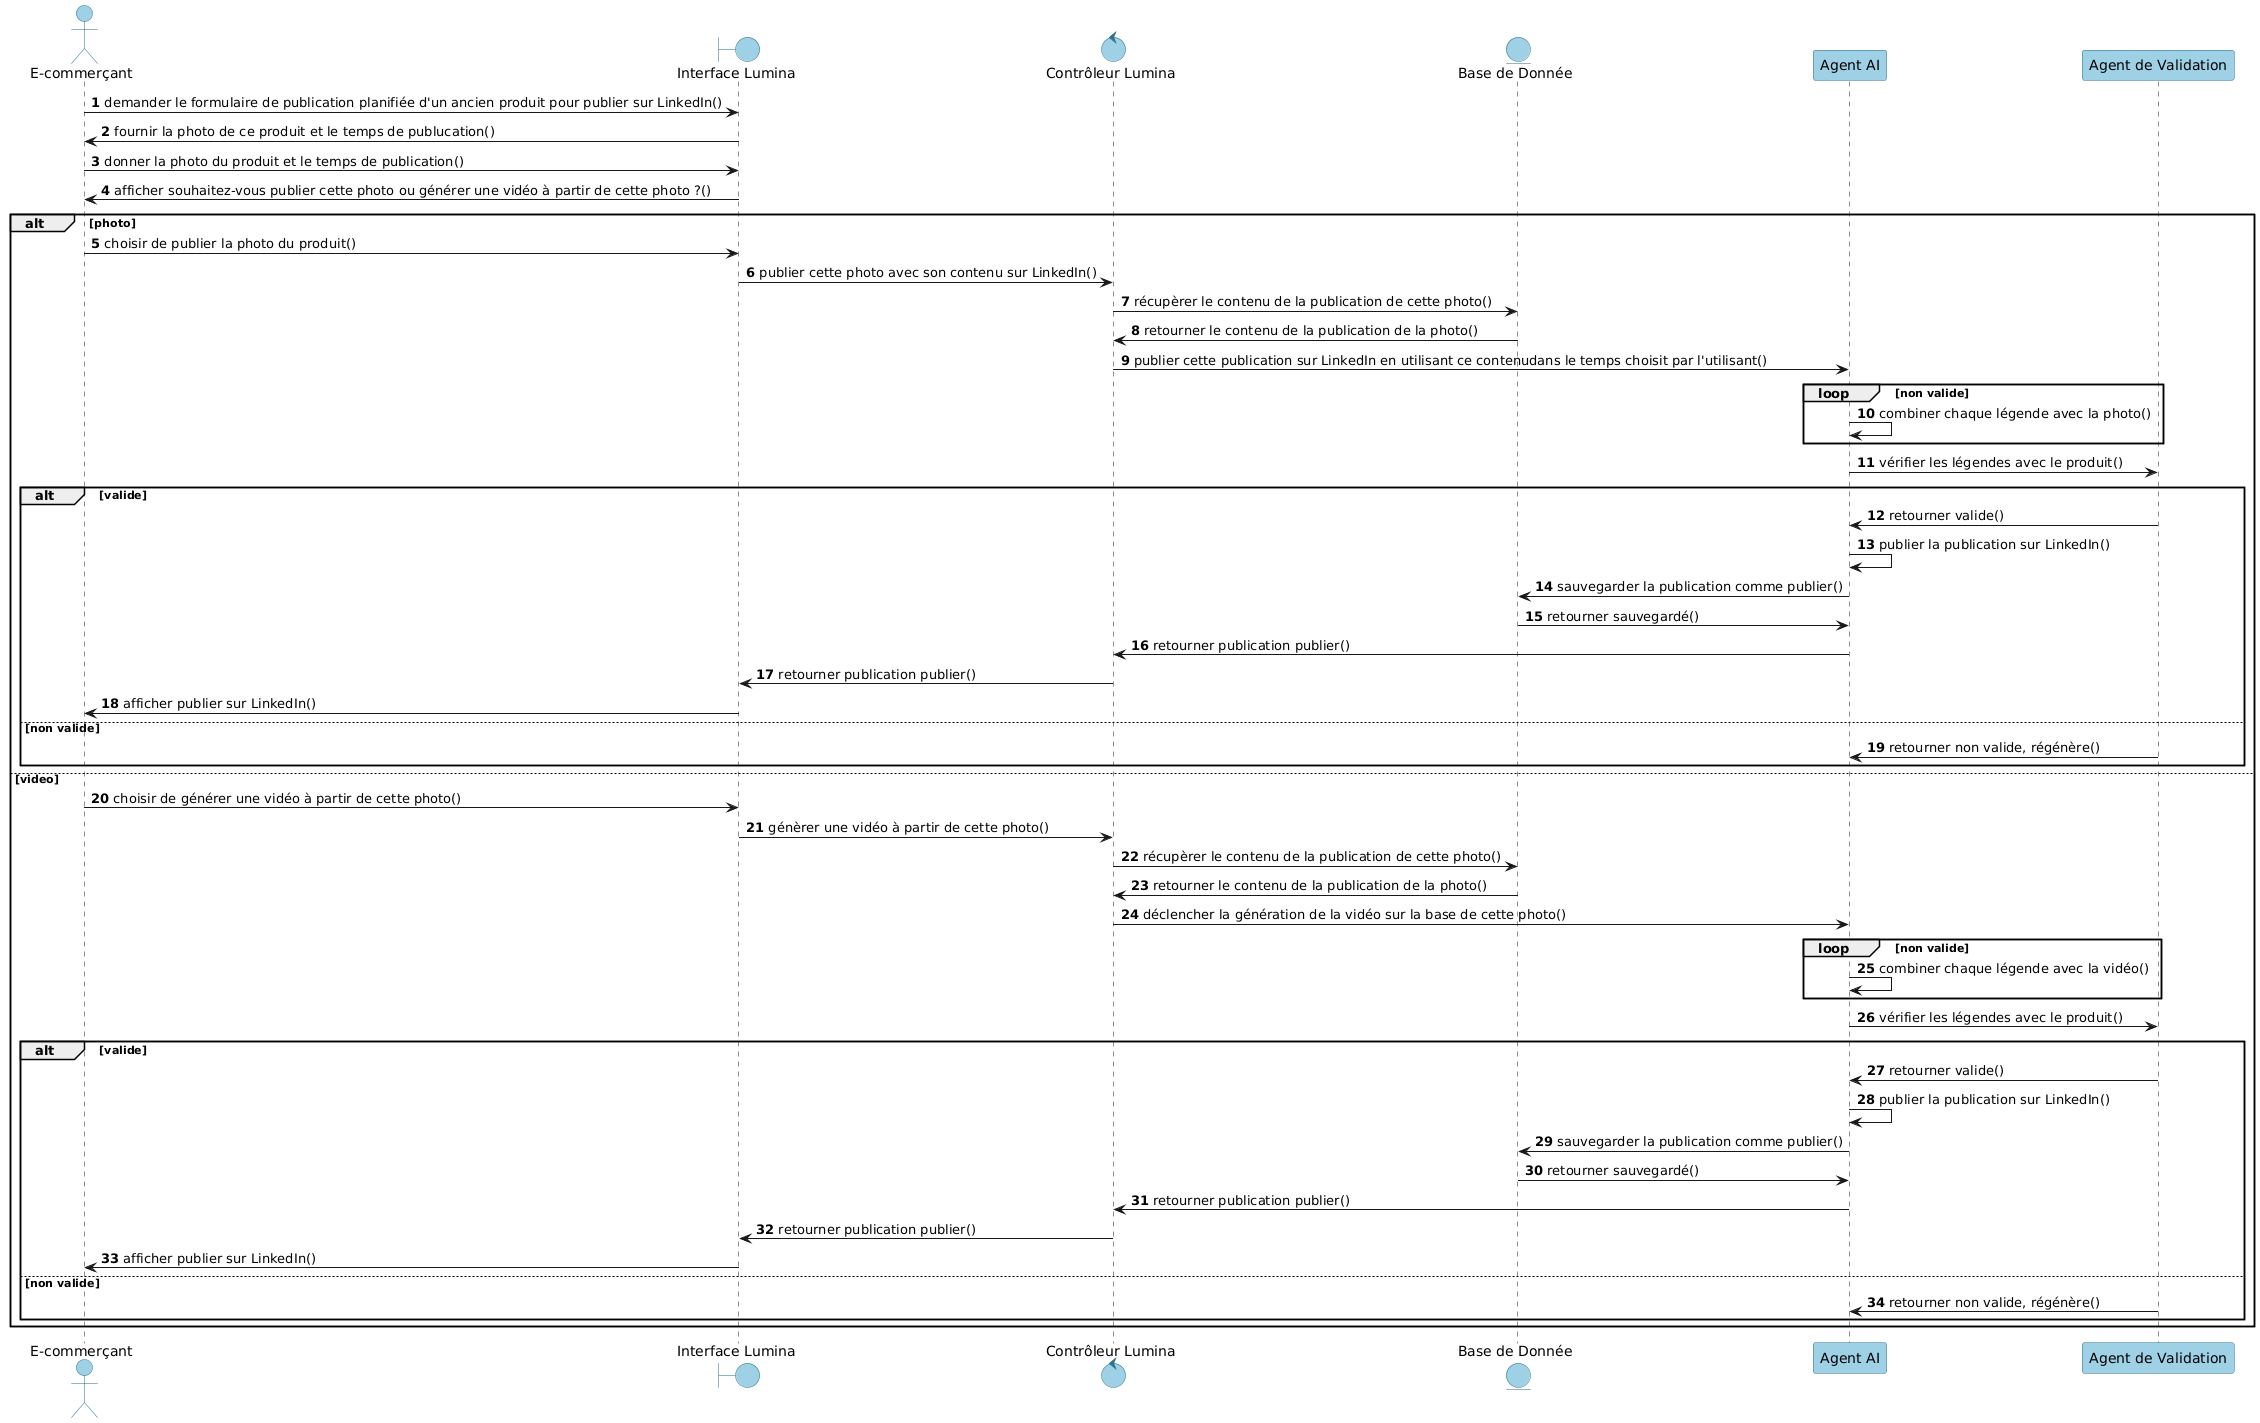

The diagram above was rendered by PlantUML. Its source (embedded in the PNG):
@startuml
autonumber
' === GLOBAL STYLE ===
skinparam backgroundColor white

skinparam participant {
    BackgroundColor #9ED0E6
    BorderColor #2F6F8F
    FontColor black
}

skinparam actor {
    BackgroundColor #9ED0E6
    BorderColor #2F6F8F
    FontColor black
}

skinparam entity {
    BackgroundColor #9ED0E6
    BorderColor #2F6F8F
    FontColor black
}

skinparam boundary {
    BackgroundColor #9ED0E6
    BorderColor #2F6F8F
    FontColor black
}
skinparam control {
    BackgroundColor #9ED0E6
    BorderColor #2F6F8F
    FontColor black
}
actor "E-commerçant" as User
boundary "Interface Lumina" as UI
control "Contrôleur Lumina" as Controller
Entity "Base de Donnée" as DB
participant "Agent AI" as AI
participant "Agent de Validation" as Validator
User -> UI :  demander le formulaire de publication planifiée d'un ancien produit pour publier sur LinkedIn()
UI -> User :  fournir la photo de ce produit et le temps de publucation()
User -> UI : donner la photo du produit et le temps de publication()
            UI ->User : afficher souhaitez-vous publier cette photo ou générer une vidéo à partir de cette photo ?()
            alt photo 
                User -> UI : choisir de publier la photo du produit()
                UI -> Controller : publier cette photo avec son contenu sur LinkedIn()
                Controller -> DB : récupèrer le contenu de la publication de cette photo()  
                DB -> Controller : retourner le contenu de la publication de la photo()
                Controller -> AI : publier cette publication sur LinkedIn en utilisant ce contenudans le temps choisit par l'utilisant() 
                loop non valide 
                    AI -> AI :combiner chaque légende avec la photo()
                end loop
                AI -> Validator :  vérifier les légendes avec le produit()
                alt valide
                    Validator -> AI : retourner valide()
                    AI -> AI :  publier la publication sur LinkedIn()
                    AI -> DB : sauvegarder la publication comme publier()
                    DB -> AI : retourner sauvegardé() 
                    AI -> Controller : retourner publication publier()
                    Controller -> UI : retourner publication publier()
                    UI  -> User : afficher publier sur LinkedIn()
                else non valide 
                    Validator -> AI : retourner non valide, régénère()
                end
            else video 
                User -> UI : choisir de générer une vidéo à partir de cette photo()
                UI -> Controller : génèrer une vidéo à partir de cette photo()
                Controller -> DB : récupèrer le contenu de la publication de cette photo()  
                DB -> Controller : retourner le contenu de la publication de la photo()
                Controller -> AI : déclencher la génération de la vidéo sur la base de cette photo()
                loop non valide 
                    AI -> AI :combiner chaque légende avec la vidéo()
                end loop
                AI -> Validator :  vérifier les légendes avec le produit()
                alt valide
                    Validator -> AI : retourner valide()
                    AI -> AI :  publier la publication sur LinkedIn()
                    AI -> DB : sauvegarder la publication comme publier()
                    DB -> AI : retourner sauvegardé() 
                    AI -> Controller : retourner publication publier()
                    Controller -> UI : retourner publication publier()
                    UI  -> User : afficher publier sur LinkedIn()
                else non valide 
                    Validator -> AI : retourner non valide, régénère()  
                end 
            end
@enduml